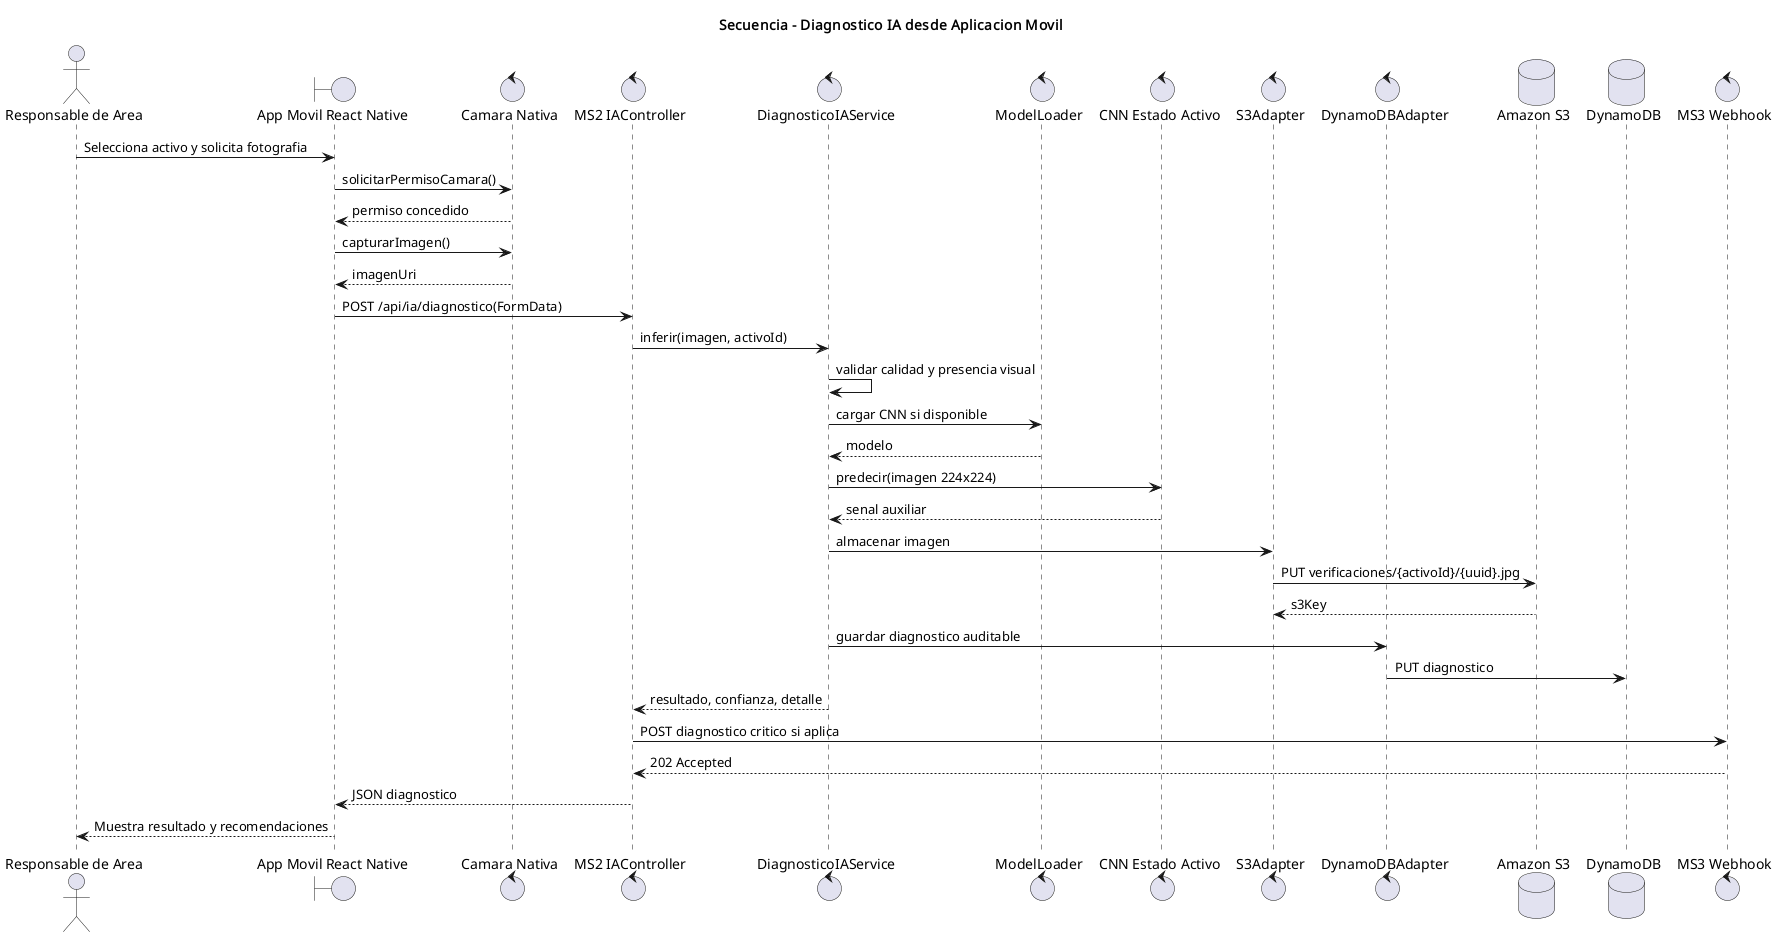

The diagram above was rendered by PlantUML. Its source (embedded in the PNG):
@startuml
title Secuencia - Diagnostico IA desde Aplicacion Movil

actor "Responsable de Area" as Responsable
boundary "App Movil React Native" as Mobile
control "Camara Nativa" as Camera
control "MS2 IAController" as IAController
control "DiagnosticoIAService" as DiagnosticoService
control "ModelLoader" as ModelLoader
control "CNN Estado Activo" as CNN
control "S3Adapter" as S3Adapter
control "DynamoDBAdapter" as DynamoAdapter
database "Amazon S3" as S3
database "DynamoDB" as DynamoDB
control "MS3 Webhook" as MS3

Responsable -> Mobile : Selecciona activo y solicita fotografia
Mobile -> Camera : solicitarPermisoCamara()
Camera --> Mobile : permiso concedido
Mobile -> Camera : capturarImagen()
Camera --> Mobile : imagenUri
Mobile -> IAController : POST /api/ia/diagnostico(FormData)
IAController -> DiagnosticoService : inferir(imagen, activoId)
DiagnosticoService -> DiagnosticoService : validar calidad y presencia visual
DiagnosticoService -> ModelLoader : cargar CNN si disponible
ModelLoader --> DiagnosticoService : modelo
DiagnosticoService -> CNN : predecir(imagen 224x224)
CNN --> DiagnosticoService : senal auxiliar
DiagnosticoService -> S3Adapter : almacenar imagen
S3Adapter -> S3 : PUT verificaciones/{activoId}/{uuid}.jpg
S3 --> S3Adapter : s3Key
DiagnosticoService -> DynamoAdapter : guardar diagnostico auditable
DynamoAdapter -> DynamoDB : PUT diagnostico
DiagnosticoService --> IAController : resultado, confianza, detalle
IAController -> MS3 : POST diagnostico critico si aplica
MS3 --> IAController : 202 Accepted
IAController --> Mobile : JSON diagnostico
Mobile --> Responsable : Muestra resultado y recomendaciones

@enduml